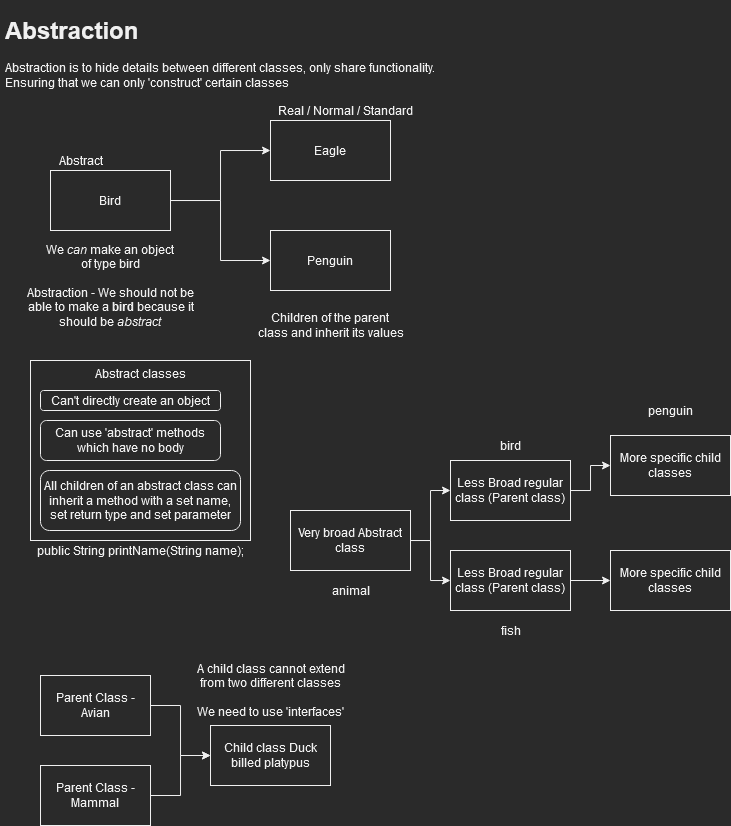

The diagram above was exported from draw.io. Its source (the exported page's mxGraphModel, read from the mxfile embedded in the PNG):
<mxGraphModel dx="981" dy="519" grid="1" gridSize="10" guides="1" tooltips="1" connect="1" arrows="1" fold="1" page="1" pageScale="1" pageWidth="827" pageHeight="1169" math="0" shadow="0">
  <root>
    <mxCell id="0" />
    <mxCell id="1" parent="0" />
    <mxCell id="Z7UJ8t0866scfcs7O96k-1" value="&lt;h1&gt;Abstraction&lt;/h1&gt;&lt;p&gt;Abstraction is to hide details between different classes, only share functionality. Ensuring that we can only 'construct' certain classes&lt;br&gt;&lt;/p&gt;" style="text;html=1;strokeColor=none;fillColor=none;spacing=5;spacingTop=-20;whiteSpace=wrap;overflow=hidden;rounded=0;" vertex="1" parent="1">
      <mxGeometry x="10" y="10" width="480" height="90" as="geometry" />
    </mxCell>
    <mxCell id="Z7UJ8t0866scfcs7O96k-5" style="edgeStyle=orthogonalEdgeStyle;rounded=0;orthogonalLoop=1;jettySize=auto;html=1;" edge="1" parent="1" source="Z7UJ8t0866scfcs7O96k-2" target="Z7UJ8t0866scfcs7O96k-3">
      <mxGeometry relative="1" as="geometry" />
    </mxCell>
    <mxCell id="Z7UJ8t0866scfcs7O96k-6" style="edgeStyle=orthogonalEdgeStyle;rounded=0;orthogonalLoop=1;jettySize=auto;html=1;entryX=0;entryY=0.5;entryDx=0;entryDy=0;" edge="1" parent="1" source="Z7UJ8t0866scfcs7O96k-2" target="Z7UJ8t0866scfcs7O96k-4">
      <mxGeometry relative="1" as="geometry" />
    </mxCell>
    <mxCell id="Z7UJ8t0866scfcs7O96k-2" value="Bird" style="rounded=0;whiteSpace=wrap;html=1;" vertex="1" parent="1">
      <mxGeometry x="60" y="170" width="120" height="60" as="geometry" />
    </mxCell>
    <mxCell id="Z7UJ8t0866scfcs7O96k-3" value="Eagle" style="rounded=0;whiteSpace=wrap;html=1;" vertex="1" parent="1">
      <mxGeometry x="280" y="120" width="120" height="60" as="geometry" />
    </mxCell>
    <mxCell id="Z7UJ8t0866scfcs7O96k-4" value="Penguin" style="rounded=0;whiteSpace=wrap;html=1;" vertex="1" parent="1">
      <mxGeometry x="280" y="230" width="120" height="60" as="geometry" />
    </mxCell>
    <mxCell id="Z7UJ8t0866scfcs7O96k-7" value="&lt;div&gt;Children of the parent &lt;br&gt;&lt;/div&gt;&lt;div&gt;class and inherit its values&lt;br&gt;&lt;/div&gt;" style="text;html=1;align=center;verticalAlign=middle;resizable=0;points=[];autosize=1;strokeColor=none;fillColor=none;" vertex="1" parent="1">
      <mxGeometry x="260" y="310" width="160" height="30" as="geometry" />
    </mxCell>
    <mxCell id="Z7UJ8t0866scfcs7O96k-8" value="&lt;div&gt;We &lt;i&gt;can&lt;/i&gt; make an object &lt;br&gt;&lt;/div&gt;&lt;div&gt;of type bird&lt;/div&gt;&lt;div&gt;&lt;br&gt;&lt;/div&gt;&lt;div&gt;Abstraction - We should not be &lt;br&gt;&lt;/div&gt;&lt;div&gt;able to make a &lt;b&gt;bird&lt;/b&gt; because it&lt;/div&gt;&lt;div&gt;should be &lt;i&gt;abstract&lt;/i&gt;&lt;br&gt;&lt;/div&gt;" style="text;html=1;align=center;verticalAlign=middle;resizable=0;points=[];autosize=1;strokeColor=none;fillColor=none;" vertex="1" parent="1">
      <mxGeometry x="30" y="240" width="180" height="90" as="geometry" />
    </mxCell>
    <mxCell id="Z7UJ8t0866scfcs7O96k-9" value="Abstract" style="text;html=1;align=center;verticalAlign=middle;resizable=0;points=[];autosize=1;strokeColor=none;fillColor=none;" vertex="1" parent="1">
      <mxGeometry x="60" y="150" width="60" height="20" as="geometry" />
    </mxCell>
    <mxCell id="Z7UJ8t0866scfcs7O96k-10" value="Real / Normal / Standard" style="text;html=1;align=center;verticalAlign=middle;resizable=0;points=[];autosize=1;strokeColor=none;fillColor=none;" vertex="1" parent="1">
      <mxGeometry x="280" y="100" width="150" height="20" as="geometry" />
    </mxCell>
    <mxCell id="Z7UJ8t0866scfcs7O96k-11" value="Abstract classes" style="rounded=0;whiteSpace=wrap;html=1;verticalAlign=top;" vertex="1" parent="1">
      <mxGeometry x="40" y="360" width="220" height="180" as="geometry" />
    </mxCell>
    <mxCell id="Z7UJ8t0866scfcs7O96k-12" value="Can't directly create an object" style="rounded=1;whiteSpace=wrap;html=1;" vertex="1" parent="1">
      <mxGeometry x="50" y="390" width="180" height="20" as="geometry" />
    </mxCell>
    <mxCell id="Z7UJ8t0866scfcs7O96k-13" value="Can use 'abstract' methods which have no body" style="rounded=1;whiteSpace=wrap;html=1;" vertex="1" parent="1">
      <mxGeometry x="50" y="420" width="180" height="40" as="geometry" />
    </mxCell>
    <mxCell id="Z7UJ8t0866scfcs7O96k-14" value="All children of an abstract class can inherit a method with a set name, set return type and set parameter" style="rounded=1;whiteSpace=wrap;html=1;" vertex="1" parent="1">
      <mxGeometry x="50" y="470" width="200" height="60" as="geometry" />
    </mxCell>
    <mxCell id="Z7UJ8t0866scfcs7O96k-15" value="public String printName(String name);" style="text;html=1;align=center;verticalAlign=middle;resizable=0;points=[];autosize=1;strokeColor=none;fillColor=none;" vertex="1" parent="1">
      <mxGeometry x="40" y="540" width="220" height="20" as="geometry" />
    </mxCell>
    <mxCell id="Z7UJ8t0866scfcs7O96k-19" style="edgeStyle=orthogonalEdgeStyle;rounded=0;orthogonalLoop=1;jettySize=auto;html=1;entryX=0;entryY=0.5;entryDx=0;entryDy=0;" edge="1" parent="1" source="Z7UJ8t0866scfcs7O96k-16" target="Z7UJ8t0866scfcs7O96k-17">
      <mxGeometry relative="1" as="geometry" />
    </mxCell>
    <mxCell id="Z7UJ8t0866scfcs7O96k-20" style="edgeStyle=orthogonalEdgeStyle;rounded=0;orthogonalLoop=1;jettySize=auto;html=1;" edge="1" parent="1" source="Z7UJ8t0866scfcs7O96k-16" target="Z7UJ8t0866scfcs7O96k-18">
      <mxGeometry relative="1" as="geometry" />
    </mxCell>
    <mxCell id="Z7UJ8t0866scfcs7O96k-16" value="Very broad Abstract class " style="rounded=0;whiteSpace=wrap;html=1;" vertex="1" parent="1">
      <mxGeometry x="300" y="510" width="120" height="60" as="geometry" />
    </mxCell>
    <mxCell id="Z7UJ8t0866scfcs7O96k-22" style="edgeStyle=orthogonalEdgeStyle;rounded=0;orthogonalLoop=1;jettySize=auto;html=1;" edge="1" parent="1" source="Z7UJ8t0866scfcs7O96k-17" target="Z7UJ8t0866scfcs7O96k-21">
      <mxGeometry relative="1" as="geometry" />
    </mxCell>
    <mxCell id="Z7UJ8t0866scfcs7O96k-17" value="Less Broad regular class (Parent class)" style="rounded=0;whiteSpace=wrap;html=1;" vertex="1" parent="1">
      <mxGeometry x="460" y="460" width="120" height="60" as="geometry" />
    </mxCell>
    <mxCell id="Z7UJ8t0866scfcs7O96k-24" style="edgeStyle=orthogonalEdgeStyle;rounded=0;orthogonalLoop=1;jettySize=auto;html=1;entryX=0;entryY=0.5;entryDx=0;entryDy=0;" edge="1" parent="1" source="Z7UJ8t0866scfcs7O96k-18" target="Z7UJ8t0866scfcs7O96k-23">
      <mxGeometry relative="1" as="geometry" />
    </mxCell>
    <mxCell id="Z7UJ8t0866scfcs7O96k-18" value="Less Broad regular class (Parent class)" style="rounded=0;whiteSpace=wrap;html=1;" vertex="1" parent="1">
      <mxGeometry x="460" y="550" width="120" height="60" as="geometry" />
    </mxCell>
    <mxCell id="Z7UJ8t0866scfcs7O96k-21" value="More specific child classes" style="rounded=0;whiteSpace=wrap;html=1;" vertex="1" parent="1">
      <mxGeometry x="620" y="435" width="120" height="60" as="geometry" />
    </mxCell>
    <mxCell id="Z7UJ8t0866scfcs7O96k-23" value="More specific child classes" style="rounded=0;whiteSpace=wrap;html=1;" vertex="1" parent="1">
      <mxGeometry x="620" y="550" width="120" height="60" as="geometry" />
    </mxCell>
    <mxCell id="Z7UJ8t0866scfcs7O96k-25" value="animal" style="text;html=1;align=center;verticalAlign=middle;resizable=0;points=[];autosize=1;strokeColor=none;fillColor=none;" vertex="1" parent="1">
      <mxGeometry x="335" y="580" width="50" height="20" as="geometry" />
    </mxCell>
    <mxCell id="Z7UJ8t0866scfcs7O96k-26" value="bird" style="text;html=1;align=center;verticalAlign=middle;resizable=0;points=[];autosize=1;strokeColor=none;fillColor=none;" vertex="1" parent="1">
      <mxGeometry x="500" y="435" width="40" height="20" as="geometry" />
    </mxCell>
    <mxCell id="Z7UJ8t0866scfcs7O96k-27" value="fish" style="text;html=1;align=center;verticalAlign=middle;resizable=0;points=[];autosize=1;strokeColor=none;fillColor=none;" vertex="1" parent="1">
      <mxGeometry x="500" y="620" width="40" height="20" as="geometry" />
    </mxCell>
    <mxCell id="Z7UJ8t0866scfcs7O96k-28" value="penguin" style="text;html=1;align=center;verticalAlign=middle;resizable=0;points=[];autosize=1;strokeColor=none;fillColor=none;" vertex="1" parent="1">
      <mxGeometry x="650" y="400" width="60" height="20" as="geometry" />
    </mxCell>
    <mxCell id="Z7UJ8t0866scfcs7O96k-29" value="Child class Duck billed platypus" style="rounded=0;whiteSpace=wrap;html=1;" vertex="1" parent="1">
      <mxGeometry x="220" y="725" width="120" height="60" as="geometry" />
    </mxCell>
    <mxCell id="Z7UJ8t0866scfcs7O96k-33" style="edgeStyle=orthogonalEdgeStyle;rounded=0;orthogonalLoop=1;jettySize=auto;html=1;" edge="1" parent="1" source="Z7UJ8t0866scfcs7O96k-30" target="Z7UJ8t0866scfcs7O96k-29">
      <mxGeometry relative="1" as="geometry" />
    </mxCell>
    <mxCell id="Z7UJ8t0866scfcs7O96k-30" value="Parent Class - Avian" style="rounded=0;whiteSpace=wrap;html=1;" vertex="1" parent="1">
      <mxGeometry x="50" y="675" width="110" height="60" as="geometry" />
    </mxCell>
    <mxCell id="Z7UJ8t0866scfcs7O96k-32" style="edgeStyle=orthogonalEdgeStyle;rounded=0;orthogonalLoop=1;jettySize=auto;html=1;" edge="1" parent="1" source="Z7UJ8t0866scfcs7O96k-31" target="Z7UJ8t0866scfcs7O96k-29">
      <mxGeometry relative="1" as="geometry" />
    </mxCell>
    <mxCell id="Z7UJ8t0866scfcs7O96k-31" value="Parent Class - Mammal" style="rounded=0;whiteSpace=wrap;html=1;" vertex="1" parent="1">
      <mxGeometry x="50" y="765" width="110" height="60" as="geometry" />
    </mxCell>
    <mxCell id="Z7UJ8t0866scfcs7O96k-34" value="&lt;div&gt;A child class cannot extend &lt;br&gt;&lt;/div&gt;&lt;div&gt;from two different classes&lt;/div&gt;&lt;div&gt;&lt;br&gt;&lt;/div&gt;&lt;div&gt;We need to use 'interfaces'&lt;br&gt;&lt;/div&gt;" style="text;html=1;align=center;verticalAlign=middle;resizable=0;points=[];autosize=1;strokeColor=none;fillColor=none;" vertex="1" parent="1">
      <mxGeometry x="200" y="660" width="160" height="60" as="geometry" />
    </mxCell>
  </root>
</mxGraphModel>